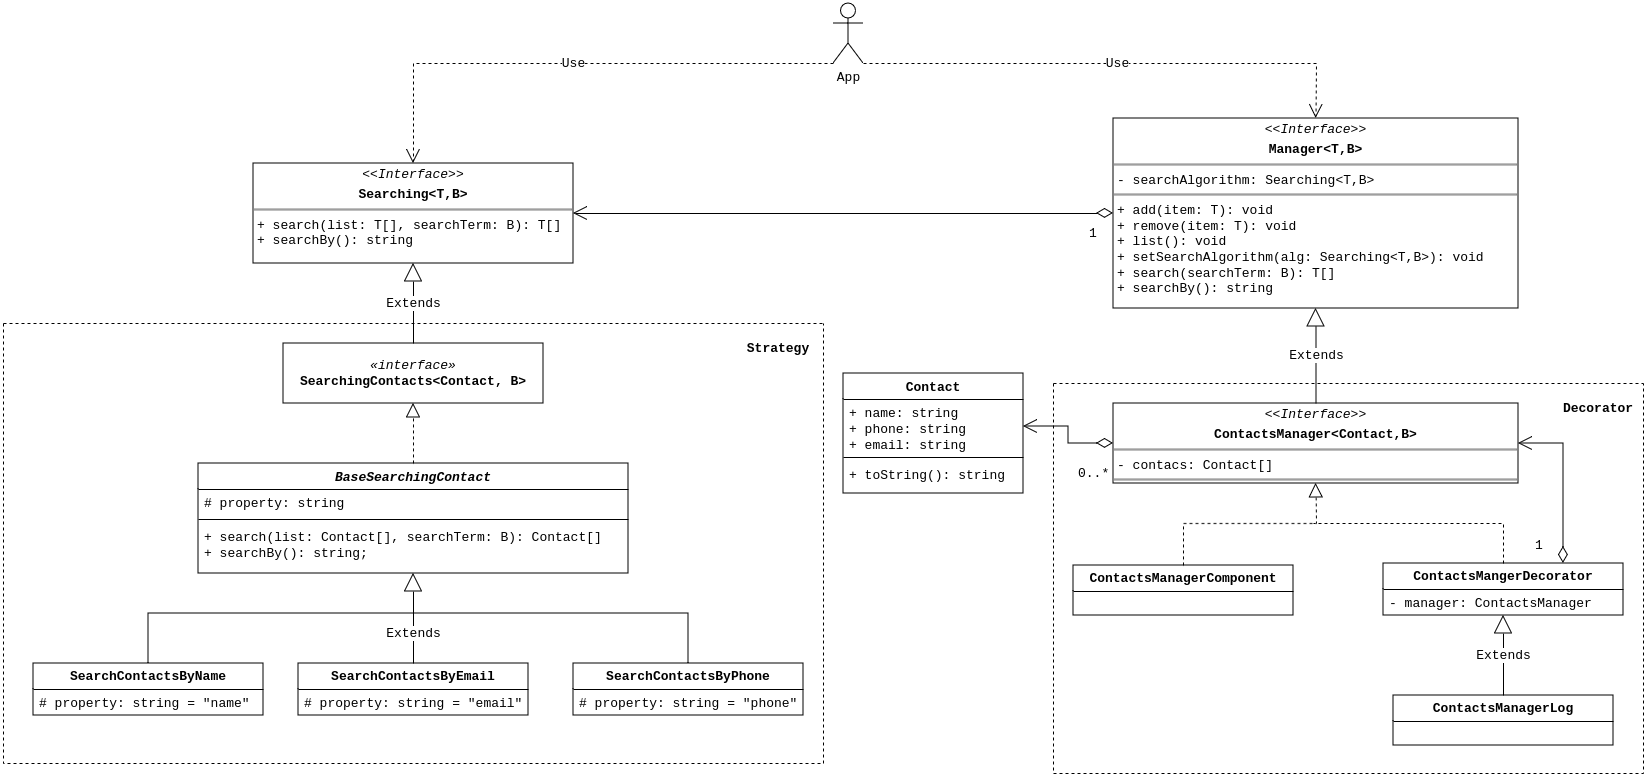

The diagram above was exported from draw.io. Its source (the exported page's mxGraphModel, read from the mxfile embedded in the PNG):
<mxGraphModel dx="1941" dy="1781" grid="1" gridSize="10" guides="1" tooltips="1" connect="1" arrows="1" fold="1" page="1" pageScale="1" pageWidth="827" pageHeight="1169" math="0" shadow="0">
  <root>
    <mxCell id="WIyWlLk6GJQsqaUBKTNV-0" />
    <mxCell id="WIyWlLk6GJQsqaUBKTNV-1" parent="WIyWlLk6GJQsqaUBKTNV-0" />
    <mxCell id="YLO3PcK9SUhZS1QatD5n-1" value="&lt;p style=&quot;margin: 4px 0px 0px; text-align: center; font-size: 13px;&quot;&gt;&lt;i style=&quot;font-size: 13px;&quot;&gt;&amp;lt;&amp;lt;Interface&amp;gt;&amp;gt;&lt;/i&gt;&lt;/p&gt;&lt;p style=&quot;margin: 4px 0px 0px; text-align: center; font-size: 13px;&quot;&gt;&lt;b style=&quot;font-size: 13px;&quot;&gt;Searching&amp;lt;T,B&amp;gt;&lt;/b&gt;&lt;/p&gt;&lt;hr style=&quot;border-style: solid; font-size: 13px;&quot;&gt;&lt;p style=&quot;margin: 0px 0px 0px 4px; font-size: 13px;&quot;&gt;+ search(list: T[], searchTerm: B): T[]&lt;br style=&quot;font-size: 13px;&quot;&gt;+ searchBy(): string&lt;/p&gt;" style="verticalAlign=top;align=left;overflow=fill;html=1;whiteSpace=wrap;fontFamily=Courier New;fontSize=13;" vertex="1" parent="WIyWlLk6GJQsqaUBKTNV-1">
      <mxGeometry x="-330" y="150" width="320" height="100" as="geometry" />
    </mxCell>
    <mxCell id="YLO3PcK9SUhZS1QatD5n-4" value="Contact" style="swimlane;fontStyle=1;align=center;verticalAlign=top;childLayout=stackLayout;horizontal=1;startSize=26;horizontalStack=0;resizeParent=1;resizeParentMax=0;resizeLast=0;collapsible=1;marginBottom=0;whiteSpace=wrap;html=1;fontFamily=Courier New;fontSize=13;" vertex="1" parent="WIyWlLk6GJQsqaUBKTNV-1">
      <mxGeometry x="260" y="360" width="180" height="120" as="geometry" />
    </mxCell>
    <mxCell id="YLO3PcK9SUhZS1QatD5n-5" value="&lt;div style=&quot;font-size: 13px;&quot;&gt;+ name: string&lt;/div&gt;&lt;div style=&quot;font-size: 13px;&quot;&gt;+ phone: string&lt;/div&gt;&lt;div style=&quot;font-size: 13px;&quot;&gt;+ email: string&lt;/div&gt;" style="text;strokeColor=none;fillColor=none;align=left;verticalAlign=top;spacingLeft=4;spacingRight=4;overflow=hidden;rotatable=0;points=[[0,0.5],[1,0.5]];portConstraint=eastwest;whiteSpace=wrap;html=1;fontFamily=Courier New;fontSize=13;" vertex="1" parent="YLO3PcK9SUhZS1QatD5n-4">
      <mxGeometry y="26" width="180" height="54" as="geometry" />
    </mxCell>
    <mxCell id="YLO3PcK9SUhZS1QatD5n-6" value="" style="line;strokeWidth=1;fillColor=none;align=left;verticalAlign=middle;spacingTop=-1;spacingLeft=3;spacingRight=3;rotatable=0;labelPosition=right;points=[];portConstraint=eastwest;strokeColor=inherit;fontFamily=Courier New;fontSize=13;" vertex="1" parent="YLO3PcK9SUhZS1QatD5n-4">
      <mxGeometry y="80" width="180" height="8" as="geometry" />
    </mxCell>
    <mxCell id="YLO3PcK9SUhZS1QatD5n-7" value="+ toString(): string" style="text;strokeColor=none;fillColor=none;align=left;verticalAlign=top;spacingLeft=4;spacingRight=4;overflow=hidden;rotatable=0;points=[[0,0.5],[1,0.5]];portConstraint=eastwest;whiteSpace=wrap;html=1;fontFamily=Courier New;fontSize=13;" vertex="1" parent="YLO3PcK9SUhZS1QatD5n-4">
      <mxGeometry y="88" width="180" height="32" as="geometry" />
    </mxCell>
    <mxCell id="YLO3PcK9SUhZS1QatD5n-8" value="&lt;div style=&quot;font-size: 13px;&quot;&gt;&lt;i style=&quot;font-size: 13px;&quot;&gt;«interface»&lt;b style=&quot;font-size: 13px;&quot;&gt;&lt;br style=&quot;font-size: 13px;&quot;&gt;&lt;/b&gt;&lt;/i&gt;&lt;/div&gt;&lt;div style=&quot;font-size: 13px;&quot;&gt;&lt;b style=&quot;font-size: 13px;&quot;&gt;SearchingContacts&amp;lt;Contact, B&amp;gt;&lt;/b&gt;&lt;/div&gt;" style="html=1;whiteSpace=wrap;fontFamily=Courier New;fontSize=13;" vertex="1" parent="WIyWlLk6GJQsqaUBKTNV-1">
      <mxGeometry x="-300" y="330" width="260" height="60" as="geometry" />
    </mxCell>
    <mxCell id="YLO3PcK9SUhZS1QatD5n-9" value="Extends" style="endArrow=block;endSize=16;endFill=0;html=1;rounded=0;entryX=0.5;entryY=1;entryDx=0;entryDy=0;exitX=0.5;exitY=0;exitDx=0;exitDy=0;fontFamily=Courier New;fontSize=13;" edge="1" parent="WIyWlLk6GJQsqaUBKTNV-1" source="YLO3PcK9SUhZS1QatD5n-8" target="YLO3PcK9SUhZS1QatD5n-1">
      <mxGeometry width="160" relative="1" as="geometry">
        <mxPoint x="80" y="320" as="sourcePoint" />
        <mxPoint x="240" y="320" as="targetPoint" />
      </mxGeometry>
    </mxCell>
    <mxCell id="YLO3PcK9SUhZS1QatD5n-10" value="&lt;i style=&quot;font-size: 13px;&quot;&gt;BaseSearchingContact&lt;/i&gt;" style="swimlane;fontStyle=1;align=center;verticalAlign=top;childLayout=stackLayout;horizontal=1;startSize=26;horizontalStack=0;resizeParent=1;resizeParentMax=0;resizeLast=0;collapsible=1;marginBottom=0;whiteSpace=wrap;html=1;fontFamily=Courier New;fontSize=13;" vertex="1" parent="WIyWlLk6GJQsqaUBKTNV-1">
      <mxGeometry x="-385" y="450" width="430" height="110" as="geometry" />
    </mxCell>
    <mxCell id="YLO3PcK9SUhZS1QatD5n-11" value="# property: string" style="text;strokeColor=none;fillColor=none;align=left;verticalAlign=top;spacingLeft=4;spacingRight=4;overflow=hidden;rotatable=0;points=[[0,0.5],[1,0.5]];portConstraint=eastwest;whiteSpace=wrap;html=1;fontFamily=Courier New;fontSize=13;" vertex="1" parent="YLO3PcK9SUhZS1QatD5n-10">
      <mxGeometry y="26" width="430" height="26" as="geometry" />
    </mxCell>
    <mxCell id="YLO3PcK9SUhZS1QatD5n-12" value="" style="line;strokeWidth=1;fillColor=none;align=left;verticalAlign=middle;spacingTop=-1;spacingLeft=3;spacingRight=3;rotatable=0;labelPosition=right;points=[];portConstraint=eastwest;strokeColor=inherit;fontFamily=Courier New;fontSize=13;" vertex="1" parent="YLO3PcK9SUhZS1QatD5n-10">
      <mxGeometry y="52" width="430" height="8" as="geometry" />
    </mxCell>
    <mxCell id="YLO3PcK9SUhZS1QatD5n-13" value="&lt;div style=&quot;font-size: 13px;&quot;&gt;+ search(list: Contact[], searchTerm: B): Contact[]&lt;/div&gt;&lt;div style=&quot;font-size: 13px;&quot;&gt;+ searchBy(): string;&lt;br style=&quot;font-size: 13px;&quot;&gt;&lt;/div&gt;" style="text;strokeColor=none;fillColor=none;align=left;verticalAlign=top;spacingLeft=4;spacingRight=4;overflow=hidden;rotatable=0;points=[[0,0.5,0,0,0],[0.5,1,0,0,0],[1,0.5,0,0,0]];portConstraint=eastwest;whiteSpace=wrap;html=1;fontFamily=Courier New;fontSize=13;" vertex="1" parent="YLO3PcK9SUhZS1QatD5n-10">
      <mxGeometry y="60" width="430" height="50" as="geometry" />
    </mxCell>
    <mxCell id="YLO3PcK9SUhZS1QatD5n-14" value="" style="endArrow=block;dashed=1;endFill=0;endSize=12;html=1;rounded=0;entryX=0.5;entryY=1;entryDx=0;entryDy=0;exitX=0.5;exitY=0;exitDx=0;exitDy=0;fontFamily=Courier New;fontSize=13;" edge="1" parent="WIyWlLk6GJQsqaUBKTNV-1" source="YLO3PcK9SUhZS1QatD5n-10" target="YLO3PcK9SUhZS1QatD5n-8">
      <mxGeometry width="160" relative="1" as="geometry">
        <mxPoint x="150" y="420" as="sourcePoint" />
        <mxPoint x="310" y="420" as="targetPoint" />
      </mxGeometry>
    </mxCell>
    <mxCell id="YLO3PcK9SUhZS1QatD5n-15" value="&lt;b style=&quot;font-size: 13px;&quot;&gt;SearchContactsByName&lt;/b&gt;" style="swimlane;fontStyle=0;childLayout=stackLayout;horizontal=1;startSize=26;fillColor=none;horizontalStack=0;resizeParent=1;resizeParentMax=0;resizeLast=0;collapsible=1;marginBottom=0;whiteSpace=wrap;html=1;fontFamily=Courier New;fontSize=13;" vertex="1" parent="WIyWlLk6GJQsqaUBKTNV-1">
      <mxGeometry x="-550" y="650" width="230" height="52" as="geometry" />
    </mxCell>
    <mxCell id="YLO3PcK9SUhZS1QatD5n-16" value="# property: string = &quot;name&quot;" style="text;strokeColor=none;fillColor=none;align=left;verticalAlign=top;spacingLeft=4;spacingRight=4;overflow=hidden;rotatable=0;points=[[0,0.5],[1,0.5]];portConstraint=eastwest;whiteSpace=wrap;html=1;fontFamily=Courier New;fontSize=13;" vertex="1" parent="YLO3PcK9SUhZS1QatD5n-15">
      <mxGeometry y="26" width="230" height="26" as="geometry" />
    </mxCell>
    <mxCell id="YLO3PcK9SUhZS1QatD5n-19" value="&lt;b style=&quot;font-size: 13px;&quot;&gt;SearchContactsByEmail&lt;/b&gt;" style="swimlane;fontStyle=0;childLayout=stackLayout;horizontal=1;startSize=26;fillColor=none;horizontalStack=0;resizeParent=1;resizeParentMax=0;resizeLast=0;collapsible=1;marginBottom=0;whiteSpace=wrap;html=1;fontFamily=Courier New;fontSize=13;" vertex="1" parent="WIyWlLk6GJQsqaUBKTNV-1">
      <mxGeometry x="-285" y="650" width="230" height="52" as="geometry" />
    </mxCell>
    <mxCell id="YLO3PcK9SUhZS1QatD5n-20" value="# property: string = &quot;email&quot;" style="text;strokeColor=none;fillColor=none;align=left;verticalAlign=top;spacingLeft=4;spacingRight=4;overflow=hidden;rotatable=0;points=[[0,0.5],[1,0.5]];portConstraint=eastwest;whiteSpace=wrap;html=1;fontFamily=Courier New;fontSize=13;" vertex="1" parent="YLO3PcK9SUhZS1QatD5n-19">
      <mxGeometry y="26" width="230" height="26" as="geometry" />
    </mxCell>
    <mxCell id="YLO3PcK9SUhZS1QatD5n-21" value="&lt;b style=&quot;font-size: 13px;&quot;&gt;SearchContactsByPhone&lt;/b&gt;" style="swimlane;fontStyle=0;childLayout=stackLayout;horizontal=1;startSize=26;fillColor=none;horizontalStack=0;resizeParent=1;resizeParentMax=0;resizeLast=0;collapsible=1;marginBottom=0;whiteSpace=wrap;html=1;fontFamily=Courier New;fontSize=13;" vertex="1" parent="WIyWlLk6GJQsqaUBKTNV-1">
      <mxGeometry x="-10" y="650" width="230" height="52" as="geometry" />
    </mxCell>
    <mxCell id="YLO3PcK9SUhZS1QatD5n-22" value="# property: string = &quot;phone&quot;" style="text;strokeColor=none;fillColor=none;align=left;verticalAlign=top;spacingLeft=4;spacingRight=4;overflow=hidden;rotatable=0;points=[[0,0.5],[1,0.5]];portConstraint=eastwest;whiteSpace=wrap;html=1;fontFamily=Courier New;fontSize=13;" vertex="1" parent="YLO3PcK9SUhZS1QatD5n-21">
      <mxGeometry y="26" width="230" height="26" as="geometry" />
    </mxCell>
    <mxCell id="YLO3PcK9SUhZS1QatD5n-23" value="Extends" style="endArrow=block;endSize=16;endFill=0;html=1;rounded=0;exitX=0.5;exitY=0;exitDx=0;exitDy=0;entryX=0.5;entryY=1;entryDx=0;entryDy=0;entryPerimeter=0;fontFamily=Courier New;fontSize=13;" edge="1" parent="WIyWlLk6GJQsqaUBKTNV-1" source="YLO3PcK9SUhZS1QatD5n-19" target="YLO3PcK9SUhZS1QatD5n-13">
      <mxGeometry x="-0.3333" width="160" relative="1" as="geometry">
        <mxPoint x="80" y="450" as="sourcePoint" />
        <mxPoint x="-20" y="600" as="targetPoint" />
        <mxPoint as="offset" />
      </mxGeometry>
    </mxCell>
    <mxCell id="YLO3PcK9SUhZS1QatD5n-25" value="" style="endArrow=none;html=1;rounded=0;exitX=0.5;exitY=0;exitDx=0;exitDy=0;fontFamily=Courier New;fontSize=13;" edge="1" parent="WIyWlLk6GJQsqaUBKTNV-1" source="YLO3PcK9SUhZS1QatD5n-15">
      <mxGeometry width="50" height="50" relative="1" as="geometry">
        <mxPoint x="-480" y="620" as="sourcePoint" />
        <mxPoint x="-170" y="600" as="targetPoint" />
        <Array as="points">
          <mxPoint x="-435" y="600" />
        </Array>
      </mxGeometry>
    </mxCell>
    <mxCell id="YLO3PcK9SUhZS1QatD5n-26" value="" style="endArrow=none;html=1;rounded=0;exitX=0.5;exitY=0;exitDx=0;exitDy=0;fontFamily=Courier New;fontSize=13;" edge="1" parent="WIyWlLk6GJQsqaUBKTNV-1" source="YLO3PcK9SUhZS1QatD5n-21">
      <mxGeometry width="50" height="50" relative="1" as="geometry">
        <mxPoint x="-435" y="660" as="sourcePoint" />
        <mxPoint x="-170" y="600" as="targetPoint" />
        <Array as="points">
          <mxPoint x="105" y="600" />
        </Array>
      </mxGeometry>
    </mxCell>
    <mxCell id="YLO3PcK9SUhZS1QatD5n-29" value="&lt;p style=&quot;margin: 4px 0px 0px; text-align: center; font-size: 13px;&quot;&gt;&lt;i style=&quot;font-size: 13px;&quot;&gt;&amp;lt;&amp;lt;Interface&amp;gt;&amp;gt;&lt;/i&gt;&lt;b style=&quot;font-size: 13px;&quot;&gt;&lt;br style=&quot;font-size: 13px;&quot;&gt;&lt;/b&gt;&lt;/p&gt;&lt;p style=&quot;margin: 4px 0px 0px; text-align: center; font-size: 13px;&quot;&gt;&lt;b style=&quot;font-size: 13px;&quot;&gt;Manager&amp;lt;T,B&amp;gt;&lt;/b&gt;&lt;br style=&quot;font-size: 13px;&quot;&gt;&lt;/p&gt;&lt;hr style=&quot;border-style: solid; font-size: 13px;&quot;&gt;&lt;p style=&quot;margin: 0px 0px 0px 4px; font-size: 13px;&quot;&gt;- searchAlgorithm: Searching&amp;lt;T,B&amp;gt;&lt;br style=&quot;font-size: 13px;&quot;&gt;&lt;/p&gt;&lt;hr style=&quot;border-style: solid; font-size: 13px;&quot;&gt;&lt;p style=&quot;margin: 0px 0px 0px 4px; font-size: 13px;&quot;&gt;+ add(item: T): void&lt;/p&gt;&lt;p style=&quot;margin: 0px 0px 0px 4px; font-size: 13px;&quot;&gt;+ remove(item: T): void&lt;/p&gt;&lt;p style=&quot;margin: 0px 0px 0px 4px; font-size: 13px;&quot;&gt;+ list(): void&lt;/p&gt;&lt;p style=&quot;margin: 0px 0px 0px 4px; font-size: 13px;&quot;&gt;+ setSearchAlgorithm(alg: Searching&amp;lt;T,B&amp;gt;): void&lt;/p&gt;&lt;p style=&quot;margin: 0px 0px 0px 4px; font-size: 13px;&quot;&gt;+ search(searchTerm: B): T[]&lt;br style=&quot;font-size: 13px;&quot;&gt;+ searchBy(): string&lt;/p&gt;" style="verticalAlign=top;align=left;overflow=fill;html=1;whiteSpace=wrap;fontFamily=Courier New;fontSize=13;" vertex="1" parent="WIyWlLk6GJQsqaUBKTNV-1">
      <mxGeometry x="530" y="105" width="405" height="190" as="geometry" />
    </mxCell>
    <mxCell id="YLO3PcK9SUhZS1QatD5n-31" value="1" style="endArrow=open;html=1;endSize=12;startArrow=diamondThin;startSize=14;startFill=0;edgeStyle=orthogonalEdgeStyle;align=left;verticalAlign=bottom;rounded=0;entryX=1;entryY=0.5;entryDx=0;entryDy=0;exitX=0;exitY=0.5;exitDx=0;exitDy=0;fontFamily=Courier New;fontSize=13;" edge="1" parent="WIyWlLk6GJQsqaUBKTNV-1" source="YLO3PcK9SUhZS1QatD5n-29" target="YLO3PcK9SUhZS1QatD5n-1">
      <mxGeometry x="-0.9024" y="30" relative="1" as="geometry">
        <mxPoint x="310" y="359.5" as="sourcePoint" />
        <mxPoint x="350" y="240" as="targetPoint" />
        <mxPoint as="offset" />
      </mxGeometry>
    </mxCell>
    <mxCell id="YLO3PcK9SUhZS1QatD5n-32" value="Extends" style="endArrow=block;endSize=16;endFill=0;html=1;rounded=0;entryX=0.5;entryY=1;entryDx=0;entryDy=0;exitX=0.5;exitY=0;exitDx=0;exitDy=0;fontFamily=Courier New;fontSize=13;" edge="1" parent="WIyWlLk6GJQsqaUBKTNV-1" source="YLO3PcK9SUhZS1QatD5n-35" target="YLO3PcK9SUhZS1QatD5n-29">
      <mxGeometry width="160" relative="1" as="geometry">
        <mxPoint x="602.5" y="400" as="sourcePoint" />
        <mxPoint x="380" y="295" as="targetPoint" />
      </mxGeometry>
    </mxCell>
    <mxCell id="YLO3PcK9SUhZS1QatD5n-35" value="&lt;p style=&quot;margin: 4px 0px 0px; text-align: center; font-size: 13px;&quot;&gt;&lt;i style=&quot;font-size: 13px;&quot;&gt;&amp;lt;&amp;lt;Interface&amp;gt;&amp;gt;&lt;/i&gt;&lt;b style=&quot;font-size: 13px;&quot;&gt;&lt;br style=&quot;font-size: 13px;&quot;&gt;&lt;/b&gt;&lt;/p&gt;&lt;p style=&quot;margin: 4px 0px 0px; text-align: center; font-size: 13px;&quot;&gt;&lt;b style=&quot;font-size: 13px;&quot;&gt;ContactsManager&amp;lt;Contact,B&amp;gt;&lt;/b&gt;&lt;br style=&quot;font-size: 13px;&quot;&gt;&lt;/p&gt;&lt;hr style=&quot;border-style: solid; font-size: 13px;&quot;&gt;&lt;p style=&quot;margin: 0px 0px 0px 4px; font-size: 13px;&quot;&gt;- contacs: Contact[]&lt;br style=&quot;font-size: 13px;&quot;&gt;&lt;/p&gt;&lt;hr style=&quot;border-style: solid; font-size: 13px;&quot;&gt;" style="verticalAlign=top;align=left;overflow=fill;html=1;whiteSpace=wrap;fontFamily=Courier New;fontSize=13;" vertex="1" parent="WIyWlLk6GJQsqaUBKTNV-1">
      <mxGeometry x="530" y="390" width="405" height="80" as="geometry" />
    </mxCell>
    <mxCell id="YLO3PcK9SUhZS1QatD5n-36" value="0..*" style="endArrow=open;html=1;endSize=12;startArrow=diamondThin;startSize=14;startFill=0;edgeStyle=orthogonalEdgeStyle;align=left;verticalAlign=bottom;rounded=0;entryX=1;entryY=0.5;entryDx=0;entryDy=0;exitX=0;exitY=0.5;exitDx=0;exitDy=0;fontFamily=Courier New;fontSize=13;" edge="1" parent="WIyWlLk6GJQsqaUBKTNV-1" source="YLO3PcK9SUhZS1QatD5n-35" target="YLO3PcK9SUhZS1QatD5n-5">
      <mxGeometry x="-0.3162" y="40" relative="1" as="geometry">
        <mxPoint x="630" y="520" as="sourcePoint" />
        <mxPoint x="220" y="520" as="targetPoint" />
        <mxPoint as="offset" />
      </mxGeometry>
    </mxCell>
    <mxCell id="YLO3PcK9SUhZS1QatD5n-42" value="" style="endArrow=block;dashed=1;endFill=0;endSize=12;html=1;rounded=0;entryX=0.5;entryY=1;entryDx=0;entryDy=0;exitX=0.5;exitY=0;exitDx=0;exitDy=0;fontFamily=Courier New;fontSize=13;" edge="1" parent="WIyWlLk6GJQsqaUBKTNV-1" source="YLO3PcK9SUhZS1QatD5n-38" target="YLO3PcK9SUhZS1QatD5n-35">
      <mxGeometry width="160" relative="1" as="geometry">
        <mxPoint x="430" y="640" as="sourcePoint" />
        <mxPoint x="430" y="580" as="targetPoint" />
        <Array as="points">
          <mxPoint x="600" y="510" />
          <mxPoint x="660" y="510" />
          <mxPoint x="733" y="510" />
        </Array>
      </mxGeometry>
    </mxCell>
    <mxCell id="YLO3PcK9SUhZS1QatD5n-49" value="1" style="endArrow=open;html=1;endSize=12;startArrow=diamondThin;startSize=14;startFill=0;edgeStyle=orthogonalEdgeStyle;align=left;verticalAlign=bottom;rounded=0;entryX=1;entryY=0.5;entryDx=0;entryDy=0;exitX=0.75;exitY=0;exitDx=0;exitDy=0;fontFamily=Courier New;fontSize=13;" edge="1" parent="WIyWlLk6GJQsqaUBKTNV-1" source="YLO3PcK9SUhZS1QatD5n-44" target="YLO3PcK9SUhZS1QatD5n-35">
      <mxGeometry x="-0.9024" y="30" relative="1" as="geometry">
        <mxPoint x="810" y="570" as="sourcePoint" />
        <mxPoint x="400" y="570" as="targetPoint" />
        <mxPoint as="offset" />
      </mxGeometry>
    </mxCell>
    <mxCell id="YLO3PcK9SUhZS1QatD5n-53" value="App" style="shape=umlActor;verticalLabelPosition=bottom;verticalAlign=top;html=1;fontFamily=Courier New;fontSize=13;" vertex="1" parent="WIyWlLk6GJQsqaUBKTNV-1">
      <mxGeometry x="250" y="-10" width="30" height="60" as="geometry" />
    </mxCell>
    <mxCell id="YLO3PcK9SUhZS1QatD5n-54" value="Use" style="endArrow=open;endSize=12;dashed=1;html=1;rounded=0;entryX=0.5;entryY=0;entryDx=0;entryDy=0;exitX=0;exitY=1;exitDx=0;exitDy=0;exitPerimeter=0;fontFamily=Courier New;fontSize=13;" edge="1" parent="WIyWlLk6GJQsqaUBKTNV-1" source="YLO3PcK9SUhZS1QatD5n-53" target="YLO3PcK9SUhZS1QatD5n-1">
      <mxGeometry width="160" relative="1" as="geometry">
        <mxPoint x="324" y="-20" as="sourcePoint" />
        <mxPoint x="350" as="targetPoint" />
        <Array as="points">
          <mxPoint x="-170" y="50" />
        </Array>
      </mxGeometry>
    </mxCell>
    <mxCell id="YLO3PcK9SUhZS1QatD5n-56" value="Use" style="endArrow=open;endSize=12;dashed=1;html=1;rounded=0;exitX=1;exitY=1;exitDx=0;exitDy=0;exitPerimeter=0;entryX=0.5;entryY=0;entryDx=0;entryDy=0;fontFamily=Courier New;fontSize=13;" edge="1" parent="WIyWlLk6GJQsqaUBKTNV-1" source="YLO3PcK9SUhZS1QatD5n-53" target="YLO3PcK9SUhZS1QatD5n-29">
      <mxGeometry width="160" relative="1" as="geometry">
        <mxPoint x="360" y="370" as="sourcePoint" />
        <mxPoint x="520" y="370" as="targetPoint" />
        <Array as="points">
          <mxPoint x="733" y="50" />
        </Array>
      </mxGeometry>
    </mxCell>
    <mxCell id="YLO3PcK9SUhZS1QatD5n-60" value="" style="swimlane;startSize=0;fontFamily=Courier New;fontSize=13;dashed=1;" vertex="1" parent="WIyWlLk6GJQsqaUBKTNV-1">
      <mxGeometry x="470" y="370" width="590" height="390" as="geometry" />
    </mxCell>
    <mxCell id="YLO3PcK9SUhZS1QatD5n-61" value="Decorator" style="text;html=1;align=center;verticalAlign=middle;whiteSpace=wrap;rounded=0;fontFamily=Courier New;fontSize=13;fontStyle=1" vertex="1" parent="YLO3PcK9SUhZS1QatD5n-60">
      <mxGeometry x="500" width="90" height="50" as="geometry" />
    </mxCell>
    <mxCell id="YLO3PcK9SUhZS1QatD5n-38" value="&lt;b style=&quot;font-size: 13px;&quot;&gt;ContactsManagerComponent&lt;/b&gt;" style="swimlane;fontStyle=0;childLayout=stackLayout;horizontal=1;startSize=26;fillColor=none;horizontalStack=0;resizeParent=1;resizeParentMax=0;resizeLast=0;collapsible=1;marginBottom=0;whiteSpace=wrap;html=1;fontFamily=Courier New;fontSize=13;" vertex="1" parent="YLO3PcK9SUhZS1QatD5n-60">
      <mxGeometry x="20" y="182" width="220" height="50" as="geometry" />
    </mxCell>
    <mxCell id="YLO3PcK9SUhZS1QatD5n-44" value="&lt;b style=&quot;font-size: 13px;&quot;&gt;ContactsMangerDecorator&lt;/b&gt;" style="swimlane;fontStyle=0;childLayout=stackLayout;horizontal=1;startSize=26;fillColor=none;horizontalStack=0;resizeParent=1;resizeParentMax=0;resizeLast=0;collapsible=1;marginBottom=0;whiteSpace=wrap;html=1;fontFamily=Courier New;fontSize=13;" vertex="1" parent="YLO3PcK9SUhZS1QatD5n-60">
      <mxGeometry x="330" y="180" width="240" height="52" as="geometry" />
    </mxCell>
    <mxCell id="YLO3PcK9SUhZS1QatD5n-45" value="- manager: ContactsManager" style="text;strokeColor=none;fillColor=none;align=left;verticalAlign=top;spacingLeft=4;spacingRight=4;overflow=hidden;rotatable=0;points=[[0,0.5,0,0,0],[0.5,1,0,0,0],[1,0.5,0,0,0]];portConstraint=eastwest;whiteSpace=wrap;html=1;fontFamily=Courier New;fontSize=13;" vertex="1" parent="YLO3PcK9SUhZS1QatD5n-44">
      <mxGeometry y="26" width="240" height="26" as="geometry" />
    </mxCell>
    <mxCell id="YLO3PcK9SUhZS1QatD5n-50" value="" style="endArrow=none;dashed=1;endFill=0;endSize=12;html=1;rounded=0;exitX=0.5;exitY=0;exitDx=0;exitDy=0;fontFamily=Courier New;fontSize=13;" edge="1" parent="YLO3PcK9SUhZS1QatD5n-60" source="YLO3PcK9SUhZS1QatD5n-44">
      <mxGeometry width="160" relative="1" as="geometry">
        <mxPoint x="280" y="372" as="sourcePoint" />
        <mxPoint x="260" y="140" as="targetPoint" />
        <Array as="points">
          <mxPoint x="450" y="140" />
        </Array>
      </mxGeometry>
    </mxCell>
    <mxCell id="YLO3PcK9SUhZS1QatD5n-51" value="&lt;b style=&quot;font-size: 13px;&quot;&gt;ContactsManagerLog&lt;/b&gt;" style="swimlane;fontStyle=0;childLayout=stackLayout;horizontal=1;startSize=26;fillColor=none;horizontalStack=0;resizeParent=1;resizeParentMax=0;resizeLast=0;collapsible=1;marginBottom=0;whiteSpace=wrap;html=1;fontFamily=Courier New;fontSize=13;" vertex="1" parent="YLO3PcK9SUhZS1QatD5n-60">
      <mxGeometry x="340" y="312" width="220" height="50" as="geometry" />
    </mxCell>
    <mxCell id="YLO3PcK9SUhZS1QatD5n-52" value="Extends" style="endArrow=block;endSize=16;endFill=0;html=1;rounded=0;entryX=0.5;entryY=1;entryDx=0;entryDy=0;entryPerimeter=0;exitX=0.5;exitY=0;exitDx=0;exitDy=0;fontFamily=Courier New;fontSize=13;" edge="1" parent="YLO3PcK9SUhZS1QatD5n-60" source="YLO3PcK9SUhZS1QatD5n-51" target="YLO3PcK9SUhZS1QatD5n-45">
      <mxGeometry width="160" relative="1" as="geometry">
        <mxPoint x="210" y="242" as="sourcePoint" />
        <mxPoint x="340" y="272" as="targetPoint" />
      </mxGeometry>
    </mxCell>
    <mxCell id="YLO3PcK9SUhZS1QatD5n-63" value="" style="swimlane;startSize=0;fontFamily=Courier New;fontSize=13;dashed=1;" vertex="1" parent="WIyWlLk6GJQsqaUBKTNV-1">
      <mxGeometry x="-580" y="310" width="820" height="440" as="geometry" />
    </mxCell>
    <mxCell id="YLO3PcK9SUhZS1QatD5n-64" value="Strategy" style="text;html=1;align=center;verticalAlign=middle;whiteSpace=wrap;rounded=0;fontFamily=Courier New;fontSize=13;fontStyle=1" vertex="1" parent="YLO3PcK9SUhZS1QatD5n-63">
      <mxGeometry x="730" width="90" height="50" as="geometry" />
    </mxCell>
  </root>
</mxGraphModel>